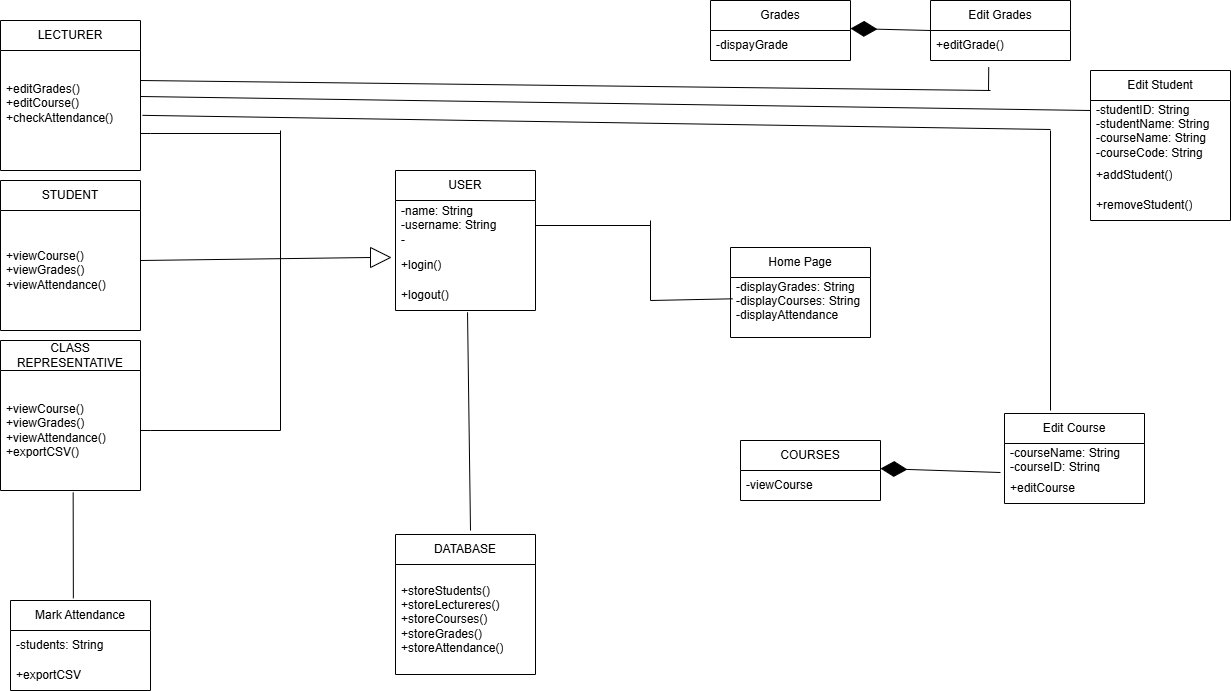

The diagram above was exported from draw.io. Its source (the exported page's mxGraphModel, read from the mxfile embedded in the PNG):
<mxGraphModel dx="1647" dy="924" grid="1" gridSize="10" guides="1" tooltips="1" connect="1" arrows="1" fold="1" page="1" pageScale="1" pageWidth="850" pageHeight="1100" math="0" shadow="0">
  <root>
    <mxCell id="0" />
    <mxCell id="1" parent="0" />
    <mxCell id="YBbnxiQE0HnZII9q6351-1" value="USER" style="swimlane;fontStyle=0;childLayout=stackLayout;horizontal=1;startSize=30;horizontalStack=0;resizeParent=1;resizeParentMax=0;resizeLast=0;collapsible=1;marginBottom=0;whiteSpace=wrap;html=1;" vertex="1" parent="1">
      <mxGeometry x="425" y="190" width="140" height="140" as="geometry" />
    </mxCell>
    <mxCell id="YBbnxiQE0HnZII9q6351-2" value="-name: String&lt;div&gt;-username: String&lt;/div&gt;&lt;div&gt;-&lt;/div&gt;" style="text;strokeColor=none;fillColor=none;align=left;verticalAlign=middle;spacingLeft=4;spacingRight=4;overflow=hidden;points=[[0,0.5],[1,0.5]];portConstraint=eastwest;rotatable=0;whiteSpace=wrap;html=1;" vertex="1" parent="YBbnxiQE0HnZII9q6351-1">
      <mxGeometry y="30" width="140" height="50" as="geometry" />
    </mxCell>
    <mxCell id="YBbnxiQE0HnZII9q6351-3" value="+login()" style="text;strokeColor=none;fillColor=none;align=left;verticalAlign=middle;spacingLeft=4;spacingRight=4;overflow=hidden;points=[[0,0.5],[1,0.5]];portConstraint=eastwest;rotatable=0;whiteSpace=wrap;html=1;" vertex="1" parent="YBbnxiQE0HnZII9q6351-1">
      <mxGeometry y="80" width="140" height="30" as="geometry" />
    </mxCell>
    <mxCell id="YBbnxiQE0HnZII9q6351-4" value="+logout()" style="text;strokeColor=none;fillColor=none;align=left;verticalAlign=middle;spacingLeft=4;spacingRight=4;overflow=hidden;points=[[0,0.5],[1,0.5]];portConstraint=eastwest;rotatable=0;whiteSpace=wrap;html=1;" vertex="1" parent="YBbnxiQE0HnZII9q6351-1">
      <mxGeometry y="110" width="140" height="30" as="geometry" />
    </mxCell>
    <mxCell id="YBbnxiQE0HnZII9q6351-5" value="LECTURER" style="swimlane;fontStyle=0;childLayout=stackLayout;horizontal=1;startSize=30;horizontalStack=0;resizeParent=1;resizeParentMax=0;resizeLast=0;collapsible=1;marginBottom=0;whiteSpace=wrap;html=1;" vertex="1" parent="1">
      <mxGeometry x="30" y="40" width="140" height="150" as="geometry" />
    </mxCell>
    <mxCell id="YBbnxiQE0HnZII9q6351-8" value="&lt;br&gt;&lt;div&gt;+editGrades()&lt;/div&gt;&lt;div&gt;+editCourse()&lt;/div&gt;&lt;div&gt;+checkAttendance()&lt;/div&gt;&lt;div&gt;&lt;br&gt;&lt;/div&gt;&lt;div&gt;&lt;br&gt;&lt;/div&gt;" style="text;strokeColor=none;fillColor=none;align=left;verticalAlign=middle;spacingLeft=4;spacingRight=4;overflow=hidden;points=[[0,0.5],[1,0.5]];portConstraint=eastwest;rotatable=0;whiteSpace=wrap;html=1;" vertex="1" parent="YBbnxiQE0HnZII9q6351-5">
      <mxGeometry y="30" width="140" height="120" as="geometry" />
    </mxCell>
    <mxCell id="YBbnxiQE0HnZII9q6351-9" value="STUDENT" style="swimlane;fontStyle=0;childLayout=stackLayout;horizontal=1;startSize=30;horizontalStack=0;resizeParent=1;resizeParentMax=0;resizeLast=0;collapsible=1;marginBottom=0;whiteSpace=wrap;html=1;" vertex="1" parent="1">
      <mxGeometry x="30" y="200" width="140" height="150" as="geometry" />
    </mxCell>
    <mxCell id="YBbnxiQE0HnZII9q6351-10" value="&lt;div&gt;+viewCourse()&lt;/div&gt;&lt;div&gt;+viewGrades()&lt;/div&gt;&lt;div&gt;+viewAttendance()&lt;/div&gt;" style="text;strokeColor=none;fillColor=none;align=left;verticalAlign=middle;spacingLeft=4;spacingRight=4;overflow=hidden;points=[[0,0.5],[1,0.5]];portConstraint=eastwest;rotatable=0;whiteSpace=wrap;html=1;" vertex="1" parent="YBbnxiQE0HnZII9q6351-9">
      <mxGeometry y="30" width="140" height="120" as="geometry" />
    </mxCell>
    <mxCell id="YBbnxiQE0HnZII9q6351-11" value="CLASS REPRESENTATIVE" style="swimlane;fontStyle=0;childLayout=stackLayout;horizontal=1;startSize=30;horizontalStack=0;resizeParent=1;resizeParentMax=0;resizeLast=0;collapsible=1;marginBottom=0;whiteSpace=wrap;html=1;" vertex="1" parent="1">
      <mxGeometry x="30" y="360" width="140" height="150" as="geometry" />
    </mxCell>
    <mxCell id="YBbnxiQE0HnZII9q6351-12" value="&lt;div&gt;+viewCourse()&lt;/div&gt;&lt;div&gt;+viewGrades()&lt;/div&gt;&lt;div&gt;+viewAttendance()&lt;/div&gt;&lt;div&gt;+exportCSV()&lt;/div&gt;" style="text;strokeColor=none;fillColor=none;align=left;verticalAlign=middle;spacingLeft=4;spacingRight=4;overflow=hidden;points=[[0,0.5],[1,0.5]];portConstraint=eastwest;rotatable=0;whiteSpace=wrap;html=1;" vertex="1" parent="YBbnxiQE0HnZII9q6351-11">
      <mxGeometry y="30" width="140" height="120" as="geometry" />
    </mxCell>
    <mxCell id="YBbnxiQE0HnZII9q6351-14" value="" style="endArrow=none;html=1;rounded=0;" edge="1" parent="1">
      <mxGeometry width="50" height="50" relative="1" as="geometry">
        <mxPoint x="170" y="153" as="sourcePoint" />
        <mxPoint x="310" y="153" as="targetPoint" />
        <Array as="points">
          <mxPoint x="180" y="153" />
        </Array>
      </mxGeometry>
    </mxCell>
    <mxCell id="YBbnxiQE0HnZII9q6351-15" value="" style="endArrow=none;html=1;rounded=0;" edge="1" parent="1">
      <mxGeometry width="50" height="50" relative="1" as="geometry">
        <mxPoint x="310" y="450" as="sourcePoint" />
        <mxPoint x="310" y="150" as="targetPoint" />
      </mxGeometry>
    </mxCell>
    <mxCell id="YBbnxiQE0HnZII9q6351-16" value="" style="endArrow=none;html=1;rounded=0;" edge="1" parent="1">
      <mxGeometry width="50" height="50" relative="1" as="geometry">
        <mxPoint x="170" y="450" as="sourcePoint" />
        <mxPoint x="310" y="450" as="targetPoint" />
        <Array as="points">
          <mxPoint x="180" y="450" />
        </Array>
      </mxGeometry>
    </mxCell>
    <mxCell id="YBbnxiQE0HnZII9q6351-17" value="" style="endArrow=none;html=1;rounded=0;entryX=0;entryY=0.5;entryDx=0;entryDy=0;" edge="1" parent="1" target="YBbnxiQE0HnZII9q6351-18">
      <mxGeometry width="50" height="50" relative="1" as="geometry">
        <mxPoint x="170" y="280" as="sourcePoint" />
        <mxPoint x="390" y="277" as="targetPoint" />
      </mxGeometry>
    </mxCell>
    <mxCell id="YBbnxiQE0HnZII9q6351-18" value="" style="triangle;whiteSpace=wrap;html=1;" vertex="1" parent="1">
      <mxGeometry x="400" y="267" width="20" height="20" as="geometry" />
    </mxCell>
    <mxCell id="YBbnxiQE0HnZII9q6351-21" value="DATABASE" style="swimlane;fontStyle=0;childLayout=stackLayout;horizontal=1;startSize=30;horizontalStack=0;resizeParent=1;resizeParentMax=0;resizeLast=0;collapsible=1;marginBottom=0;whiteSpace=wrap;html=1;" vertex="1" parent="1">
      <mxGeometry x="425" y="554" width="140" height="140" as="geometry" />
    </mxCell>
    <mxCell id="YBbnxiQE0HnZII9q6351-24" value="+storeStudents()&lt;div&gt;+storeLectureres()&lt;/div&gt;&lt;div&gt;+storeCourses()&lt;/div&gt;&lt;div&gt;+storeGrades()&lt;/div&gt;&lt;div&gt;+storeAttendance()&lt;/div&gt;" style="text;strokeColor=none;fillColor=none;align=left;verticalAlign=middle;spacingLeft=4;spacingRight=4;overflow=hidden;points=[[0,0.5],[1,0.5]];portConstraint=eastwest;rotatable=0;whiteSpace=wrap;html=1;" vertex="1" parent="YBbnxiQE0HnZII9q6351-21">
      <mxGeometry y="30" width="140" height="110" as="geometry" />
    </mxCell>
    <mxCell id="YBbnxiQE0HnZII9q6351-25" value="Grades" style="swimlane;fontStyle=0;childLayout=stackLayout;horizontal=1;startSize=30;horizontalStack=0;resizeParent=1;resizeParentMax=0;resizeLast=0;collapsible=1;marginBottom=0;whiteSpace=wrap;html=1;" vertex="1" parent="1">
      <mxGeometry x="740" y="20" width="140" height="60" as="geometry" />
    </mxCell>
    <mxCell id="YBbnxiQE0HnZII9q6351-26" value="-dispayGrade" style="text;strokeColor=none;fillColor=none;align=left;verticalAlign=middle;spacingLeft=4;spacingRight=4;overflow=hidden;points=[[0,0.5],[1,0.5]];portConstraint=eastwest;rotatable=0;whiteSpace=wrap;html=1;" vertex="1" parent="YBbnxiQE0HnZII9q6351-25">
      <mxGeometry y="30" width="140" height="30" as="geometry" />
    </mxCell>
    <mxCell id="YBbnxiQE0HnZII9q6351-29" value="Mark Attendance" style="swimlane;fontStyle=0;childLayout=stackLayout;horizontal=1;startSize=30;horizontalStack=0;resizeParent=1;resizeParentMax=0;resizeLast=0;collapsible=1;marginBottom=0;whiteSpace=wrap;html=1;" vertex="1" parent="1">
      <mxGeometry x="40" y="620" width="140" height="90" as="geometry" />
    </mxCell>
    <mxCell id="YBbnxiQE0HnZII9q6351-30" value="-students: String" style="text;strokeColor=none;fillColor=none;align=left;verticalAlign=middle;spacingLeft=4;spacingRight=4;overflow=hidden;points=[[0,0.5],[1,0.5]];portConstraint=eastwest;rotatable=0;whiteSpace=wrap;html=1;" vertex="1" parent="YBbnxiQE0HnZII9q6351-29">
      <mxGeometry y="30" width="140" height="30" as="geometry" />
    </mxCell>
    <mxCell id="YBbnxiQE0HnZII9q6351-31" value="+exportCSV" style="text;strokeColor=none;fillColor=none;align=left;verticalAlign=middle;spacingLeft=4;spacingRight=4;overflow=hidden;points=[[0,0.5],[1,0.5]];portConstraint=eastwest;rotatable=0;whiteSpace=wrap;html=1;" vertex="1" parent="YBbnxiQE0HnZII9q6351-29">
      <mxGeometry y="60" width="140" height="30" as="geometry" />
    </mxCell>
    <mxCell id="YBbnxiQE0HnZII9q6351-37" value="Home Page" style="swimlane;fontStyle=0;childLayout=stackLayout;horizontal=1;startSize=30;horizontalStack=0;resizeParent=1;resizeParentMax=0;resizeLast=0;collapsible=1;marginBottom=0;whiteSpace=wrap;html=1;" vertex="1" parent="1">
      <mxGeometry x="760" y="267" width="140" height="90" as="geometry" />
    </mxCell>
    <mxCell id="YBbnxiQE0HnZII9q6351-38" value="-displayGrades: String&lt;div&gt;-displayCourses: String&lt;/div&gt;&lt;div&gt;-displayAttendance&lt;br&gt;&lt;div&gt;&lt;br&gt;&lt;/div&gt;&lt;/div&gt;" style="text;strokeColor=none;fillColor=none;align=left;verticalAlign=middle;spacingLeft=4;spacingRight=4;overflow=hidden;points=[[0,0.5],[1,0.5]];portConstraint=eastwest;rotatable=0;whiteSpace=wrap;html=1;" vertex="1" parent="YBbnxiQE0HnZII9q6351-37">
      <mxGeometry y="30" width="140" height="60" as="geometry" />
    </mxCell>
    <mxCell id="YBbnxiQE0HnZII9q6351-41" value="COURSES" style="swimlane;fontStyle=0;childLayout=stackLayout;horizontal=1;startSize=30;horizontalStack=0;resizeParent=1;resizeParentMax=0;resizeLast=0;collapsible=1;marginBottom=0;whiteSpace=wrap;html=1;" vertex="1" parent="1">
      <mxGeometry x="770" y="460" width="140" height="60" as="geometry" />
    </mxCell>
    <mxCell id="YBbnxiQE0HnZII9q6351-42" value="-viewCourse" style="text;strokeColor=none;fillColor=none;align=left;verticalAlign=middle;spacingLeft=4;spacingRight=4;overflow=hidden;points=[[0,0.5],[1,0.5]];portConstraint=eastwest;rotatable=0;whiteSpace=wrap;html=1;" vertex="1" parent="YBbnxiQE0HnZII9q6351-41">
      <mxGeometry y="30" width="140" height="30" as="geometry" />
    </mxCell>
    <mxCell id="YBbnxiQE0HnZII9q6351-45" value="Edit Course" style="swimlane;fontStyle=0;childLayout=stackLayout;horizontal=1;startSize=30;horizontalStack=0;resizeParent=1;resizeParentMax=0;resizeLast=0;collapsible=1;marginBottom=0;whiteSpace=wrap;html=1;" vertex="1" parent="1">
      <mxGeometry x="1034" y="433" width="140" height="90" as="geometry" />
    </mxCell>
    <mxCell id="YBbnxiQE0HnZII9q6351-46" value="-courseName: String&lt;div&gt;-courseID: String&lt;/div&gt;" style="text;strokeColor=none;fillColor=none;align=left;verticalAlign=middle;spacingLeft=4;spacingRight=4;overflow=hidden;points=[[0,0.5],[1,0.5]];portConstraint=eastwest;rotatable=0;whiteSpace=wrap;html=1;" vertex="1" parent="YBbnxiQE0HnZII9q6351-45">
      <mxGeometry y="30" width="140" height="30" as="geometry" />
    </mxCell>
    <mxCell id="YBbnxiQE0HnZII9q6351-47" value="+editCourse" style="text;strokeColor=none;fillColor=none;align=left;verticalAlign=middle;spacingLeft=4;spacingRight=4;overflow=hidden;points=[[0,0.5],[1,0.5]];portConstraint=eastwest;rotatable=0;whiteSpace=wrap;html=1;" vertex="1" parent="YBbnxiQE0HnZII9q6351-45">
      <mxGeometry y="60" width="140" height="30" as="geometry" />
    </mxCell>
    <mxCell id="YBbnxiQE0HnZII9q6351-49" value="Edit Grades" style="swimlane;fontStyle=0;childLayout=stackLayout;horizontal=1;startSize=30;horizontalStack=0;resizeParent=1;resizeParentMax=0;resizeLast=0;collapsible=1;marginBottom=0;whiteSpace=wrap;html=1;" vertex="1" parent="1">
      <mxGeometry x="960" y="20" width="140" height="60" as="geometry" />
    </mxCell>
    <mxCell id="YBbnxiQE0HnZII9q6351-50" value="+editGrade()" style="text;strokeColor=none;fillColor=none;align=left;verticalAlign=middle;spacingLeft=4;spacingRight=4;overflow=hidden;points=[[0,0.5],[1,0.5]];portConstraint=eastwest;rotatable=0;whiteSpace=wrap;html=1;" vertex="1" parent="YBbnxiQE0HnZII9q6351-49">
      <mxGeometry y="30" width="140" height="30" as="geometry" />
    </mxCell>
    <mxCell id="YBbnxiQE0HnZII9q6351-60" value="Edit Student" style="swimlane;fontStyle=0;childLayout=stackLayout;horizontal=1;startSize=30;horizontalStack=0;resizeParent=1;resizeParentMax=0;resizeLast=0;collapsible=1;marginBottom=0;whiteSpace=wrap;html=1;" vertex="1" parent="1">
      <mxGeometry x="1120" y="90" width="140" height="150" as="geometry" />
    </mxCell>
    <mxCell id="YBbnxiQE0HnZII9q6351-61" value="-studentID: String&lt;div&gt;-studentName: String&lt;/div&gt;&lt;div&gt;-courseName: String&lt;/div&gt;&lt;div&gt;-courseCode: String&lt;/div&gt;" style="text;strokeColor=none;fillColor=none;align=left;verticalAlign=middle;spacingLeft=4;spacingRight=4;overflow=hidden;points=[[0,0.5],[1,0.5]];portConstraint=eastwest;rotatable=0;whiteSpace=wrap;html=1;" vertex="1" parent="YBbnxiQE0HnZII9q6351-60">
      <mxGeometry y="30" width="140" height="60" as="geometry" />
    </mxCell>
    <mxCell id="YBbnxiQE0HnZII9q6351-62" value="+addStudent()" style="text;strokeColor=none;fillColor=none;align=left;verticalAlign=middle;spacingLeft=4;spacingRight=4;overflow=hidden;points=[[0,0.5],[1,0.5]];portConstraint=eastwest;rotatable=0;whiteSpace=wrap;html=1;" vertex="1" parent="YBbnxiQE0HnZII9q6351-60">
      <mxGeometry y="90" width="140" height="30" as="geometry" />
    </mxCell>
    <mxCell id="YBbnxiQE0HnZII9q6351-63" value="+removeStudent()" style="text;strokeColor=none;fillColor=none;align=left;verticalAlign=middle;spacingLeft=4;spacingRight=4;overflow=hidden;points=[[0,0.5],[1,0.5]];portConstraint=eastwest;rotatable=0;whiteSpace=wrap;html=1;" vertex="1" parent="YBbnxiQE0HnZII9q6351-60">
      <mxGeometry y="120" width="140" height="30" as="geometry" />
    </mxCell>
    <mxCell id="YBbnxiQE0HnZII9q6351-66" value="" style="endArrow=none;html=1;rounded=0;entryX=0.543;entryY=1.059;entryDx=0;entryDy=0;entryPerimeter=0;" edge="1" parent="1">
      <mxGeometry width="50" height="50" relative="1" as="geometry">
        <mxPoint x="500" y="550" as="sourcePoint" />
        <mxPoint x="497.02" y="331.77" as="targetPoint" />
      </mxGeometry>
    </mxCell>
    <mxCell id="YBbnxiQE0HnZII9q6351-68" value="" style="endArrow=diamondThin;endFill=1;endSize=24;html=1;rounded=0;" edge="1" parent="1">
      <mxGeometry width="160" relative="1" as="geometry">
        <mxPoint x="1030" y="492" as="sourcePoint" />
        <mxPoint x="910" y="488.07" as="targetPoint" />
      </mxGeometry>
    </mxCell>
    <mxCell id="YBbnxiQE0HnZII9q6351-69" value="" style="endArrow=diamondThin;endFill=1;endSize=24;html=1;rounded=0;exitX=0;exitY=0.5;exitDx=0;exitDy=0;" edge="1" parent="1" source="YBbnxiQE0HnZII9q6351-49">
      <mxGeometry width="160" relative="1" as="geometry">
        <mxPoint x="950" y="50" as="sourcePoint" />
        <mxPoint x="880" y="48.03" as="targetPoint" />
      </mxGeometry>
    </mxCell>
    <mxCell id="YBbnxiQE0HnZII9q6351-71" value="" style="endArrow=none;html=1;rounded=0;exitX=1;exitY=0.5;exitDx=0;exitDy=0;" edge="1" parent="1" source="YBbnxiQE0HnZII9q6351-2">
      <mxGeometry width="50" height="50" relative="1" as="geometry">
        <mxPoint x="770" y="290" as="sourcePoint" />
        <mxPoint x="680" y="245" as="targetPoint" />
      </mxGeometry>
    </mxCell>
    <mxCell id="YBbnxiQE0HnZII9q6351-72" value="" style="endArrow=none;html=1;rounded=0;" edge="1" parent="1">
      <mxGeometry width="50" height="50" relative="1" as="geometry">
        <mxPoint x="680" y="320" as="sourcePoint" />
        <mxPoint x="680" y="240" as="targetPoint" />
      </mxGeometry>
    </mxCell>
    <mxCell id="YBbnxiQE0HnZII9q6351-73" value="" style="endArrow=none;html=1;rounded=0;entryX=0.016;entryY=0.355;entryDx=0;entryDy=0;entryPerimeter=0;" edge="1" parent="1" target="YBbnxiQE0HnZII9q6351-38">
      <mxGeometry width="50" height="50" relative="1" as="geometry">
        <mxPoint x="680" y="320" as="sourcePoint" />
        <mxPoint x="820" y="240" as="targetPoint" />
      </mxGeometry>
    </mxCell>
    <mxCell id="YBbnxiQE0HnZII9q6351-74" value="" style="endArrow=none;html=1;rounded=0;" edge="1" parent="1">
      <mxGeometry width="50" height="50" relative="1" as="geometry">
        <mxPoint x="170" y="100" as="sourcePoint" />
        <mxPoint x="1020" y="110" as="targetPoint" />
      </mxGeometry>
    </mxCell>
    <mxCell id="YBbnxiQE0HnZII9q6351-75" value="" style="endArrow=none;html=1;rounded=0;entryX=0.416;entryY=1.222;entryDx=0;entryDy=0;entryPerimeter=0;" edge="1" parent="1" target="YBbnxiQE0HnZII9q6351-50">
      <mxGeometry width="50" height="50" relative="1" as="geometry">
        <mxPoint x="1018" y="110" as="sourcePoint" />
        <mxPoint x="980" y="240" as="targetPoint" />
      </mxGeometry>
    </mxCell>
    <mxCell id="YBbnxiQE0HnZII9q6351-77" value="" style="endArrow=none;html=1;rounded=0;exitX=0.449;exitY=-0.024;exitDx=0;exitDy=0;exitPerimeter=0;entryX=0.519;entryY=1.016;entryDx=0;entryDy=0;entryPerimeter=0;" edge="1" parent="1" source="YBbnxiQE0HnZII9q6351-29" target="YBbnxiQE0HnZII9q6351-12">
      <mxGeometry width="50" height="50" relative="1" as="geometry">
        <mxPoint x="99.94000000000005" y="624.1399999999999" as="sourcePoint" />
        <mxPoint x="97.77999999999997" y="510.48" as="targetPoint" />
      </mxGeometry>
    </mxCell>
    <mxCell id="YBbnxiQE0HnZII9q6351-78" value="" style="endArrow=none;html=1;rounded=0;exitX=1;exitY=0.5;exitDx=0;exitDy=0;" edge="1" parent="1">
      <mxGeometry width="50" height="50" relative="1" as="geometry">
        <mxPoint x="170" y="116" as="sourcePoint" />
        <mxPoint x="1120" y="130" as="targetPoint" />
      </mxGeometry>
    </mxCell>
    <mxCell id="YBbnxiQE0HnZII9q6351-80" value="" style="endArrow=none;html=1;rounded=0;exitX=1.014;exitY=0.607;exitDx=0;exitDy=0;exitPerimeter=0;" edge="1" parent="1">
      <mxGeometry width="50" height="50" relative="1" as="geometry">
        <mxPoint x="171.9599999999998" y="134.83999999999992" as="sourcePoint" />
        <mxPoint x="1080" y="149" as="targetPoint" />
      </mxGeometry>
    </mxCell>
    <mxCell id="YBbnxiQE0HnZII9q6351-81" value="" style="endArrow=none;html=1;rounded=0;" edge="1" parent="1">
      <mxGeometry width="50" height="50" relative="1" as="geometry">
        <mxPoint x="1080" y="430" as="sourcePoint" />
        <mxPoint x="1080" y="150" as="targetPoint" />
      </mxGeometry>
    </mxCell>
  </root>
</mxGraphModel>